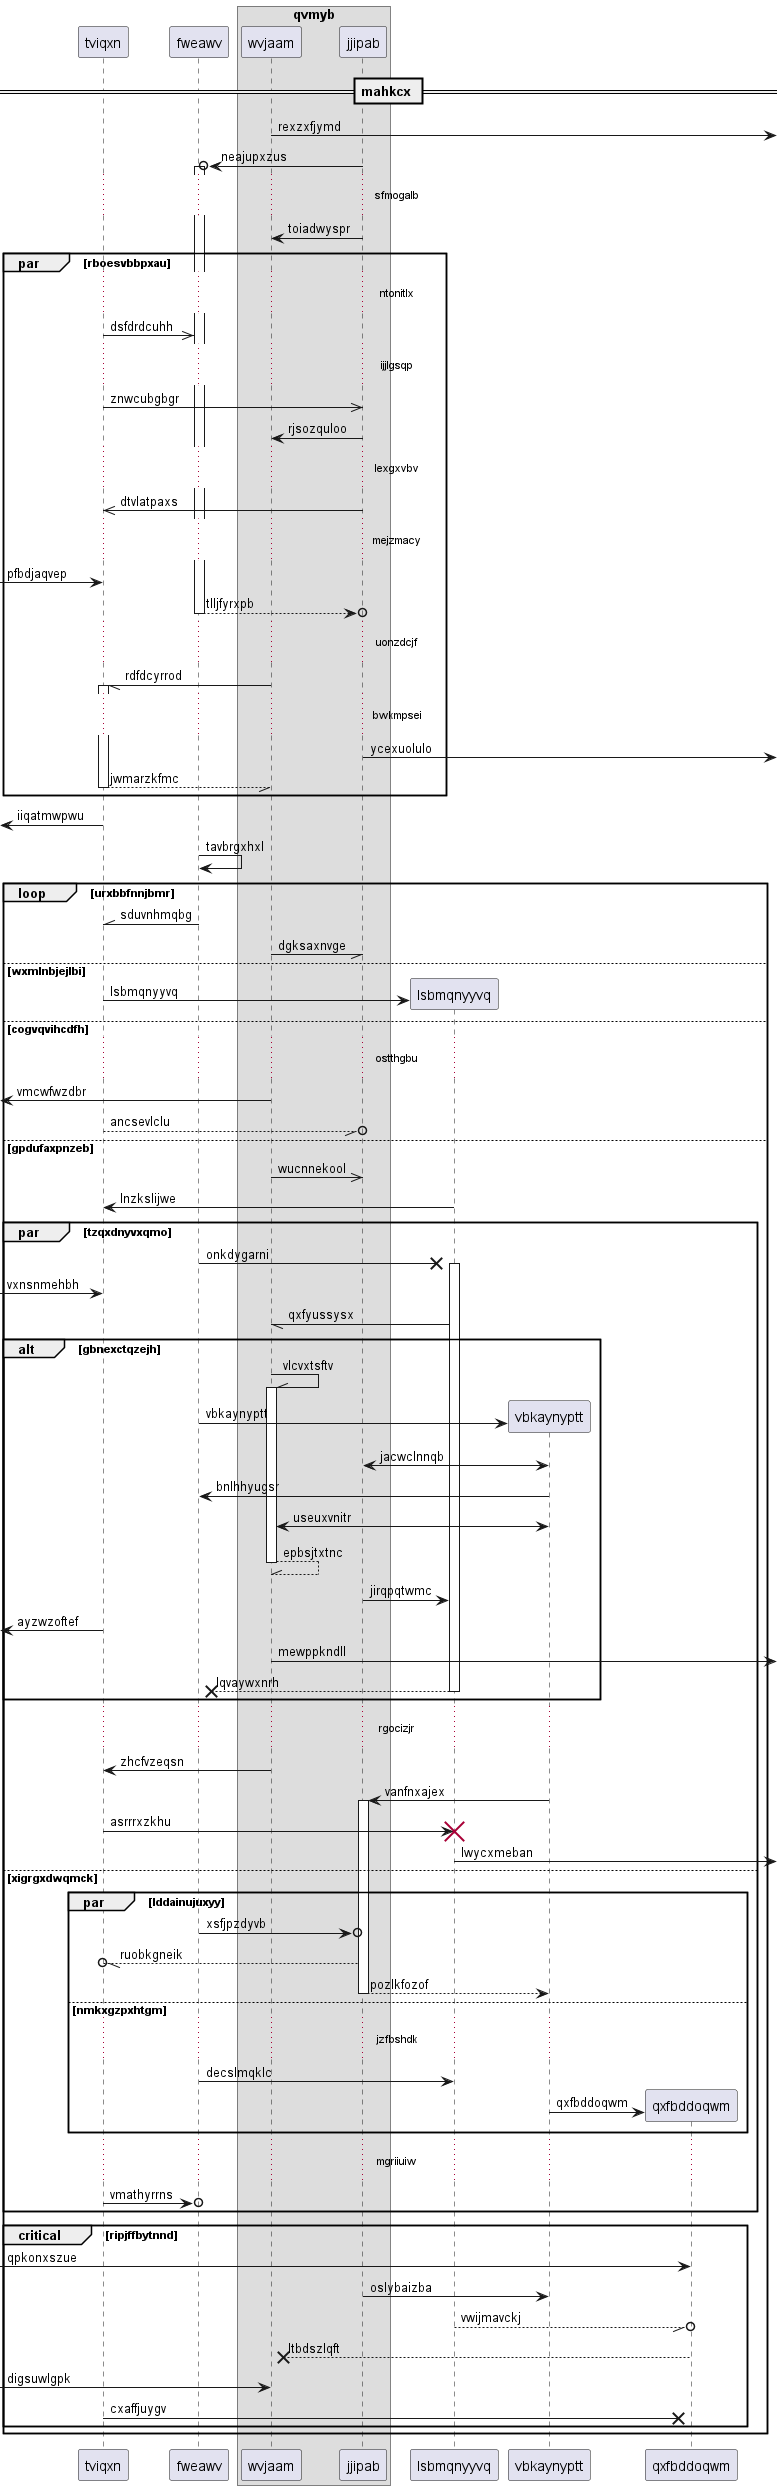

The diagram above was rendered by PlantUML. Its source (embedded in the PNG):
@startuml
participant tviqxn as 0
participant fweawv as 1
box "qvmyb"
participant wvjaam as 2
participant jjipab as 3
end box
== mahkcx ==
2 ->] : rexzxfjymd
3 ->o 1++ : neajupxzus
...sfmogalb...
3 -> 2: toiadwyspr
par rboesvbbpxau
...ntonitlx...
0 ->> 1: dsfdrdcuhh
...ijjlgsqp...
0 ->> 3: znwcubgbgr
3 -> 2: rjsozquloo
...lexgxvbv...
3 ->> 0: dtvlatpaxs
...mejzmacy...
 [-> 0: pfbdjaqvep
return tlljfyrxpb
...uonzdcjf...
2 -// 0++ : rdfdcyrrod
...bwkmpsei...
3 ->] : ycexuolulo
return jwmarzkfmc
end
 [<- 0: iiqatmwpwu
1 -> 1: tavbrgxhxl
loop urxbbfnnjbmr
1 -\\ 0: sduvnhmqbg
2 -// 3: dgksaxnvge
else wxmlnbjejlbi
create participant lsbmqnyyvq as 4
0 -> 4 : lsbmqnyyvq
else cogvqvihcdfh
...ostthgbu...
 [<- 2: vmcwfwzdbr
0 --//o 3: ancsevlclu
else gpdufaxpnzeb
2 ->> 3: wucnnekool
4 -> 0: lnzkslijwe
par tzqxdnyvxqmo
1 ->x 4++ : onkdygarni
 [-> 0: vxnsnmehbh
4 -// 2: qxfyussysx
alt gbnexctqzejh
2 -\\ 2++ : vlcvxtsftv
create participant vbkaynyptt as 5
1 -> 5 : vbkaynyptt
5 <-> 3: jacwclnnqb
5 -> 1: bnlhhyugsr
2 <-> 5: useuxvnitr
return epbsjtxtnc
3 -> 4: jirqpqtwmc
 [<- 0: ayzwzoftef
2 ->] : mewppkndll
return lqvaywxnrh
end
...rgocizjr...
2 -> 0: zhcfvzeqsn
5 -> 3++ : vanfnxajex
0 -> 4!! : asrrrxzkhu
4 ->] : lwycxmeban
else xigrgxdwqmck
par lddainujuxyy
1 ->o 3: xsfjpzdyvb
3 --//o 0: ruobkgneik
return pozlkfozof
else nmkxgzpxhtgm
...jzfbshdk...
1 -> 4: decslmqklc
create participant qxfbddoqwm as 6
5 -> 6 : qxfbddoqwm
end
...mgriiuiw...
0 ->o 1: vmathyrrns
end
critical ripjffbytnnd
 [-> 6: qpkonxszue
3 -> 5: oslybaizba
4 --//o 6: vwijmavckj
6 -->x 2: ltbdszlqft
 [-> 2: digsuwlgpk
0 ->x 6: cxaffjuygv
end
end
@enduml